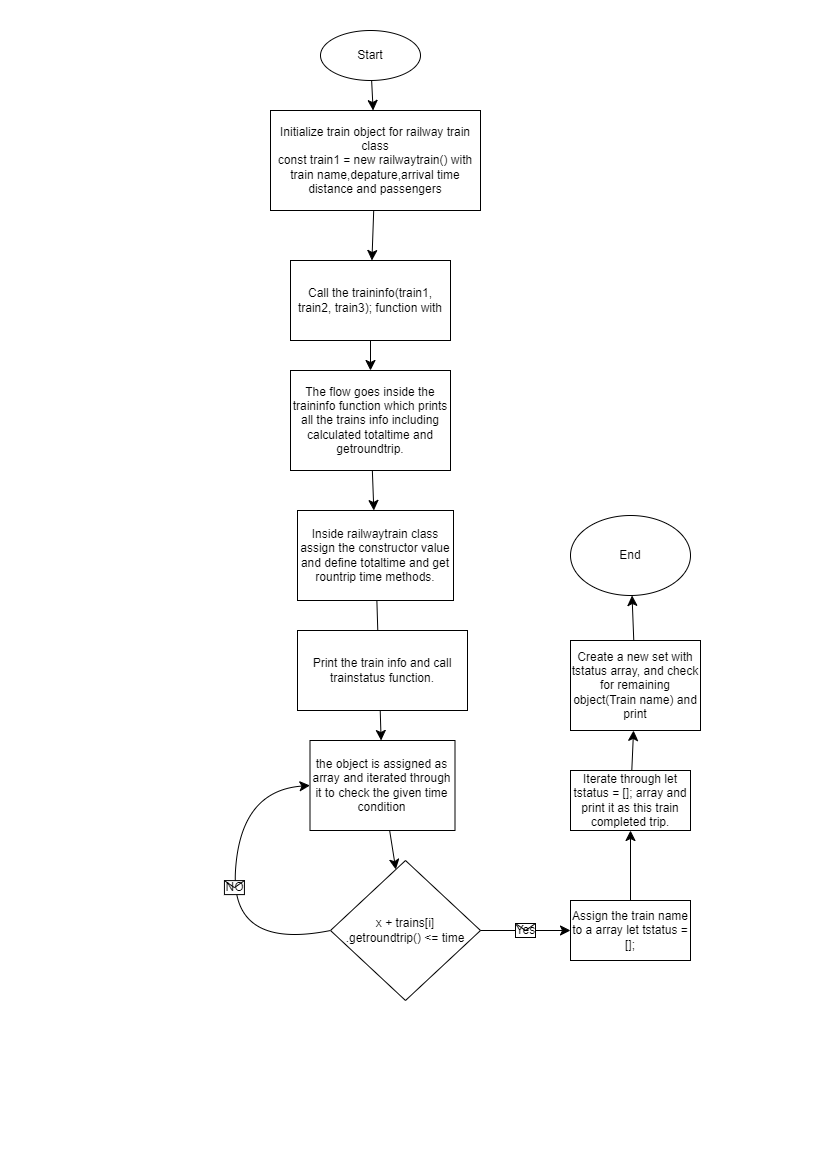

The diagram above was exported from draw.io. Its source (the exported page's mxGraphModel, read from the mxfile embedded in the PNG):
<mxGraphModel dx="2625" dy="1430" grid="1" gridSize="10" guides="1" tooltips="1" connect="1" arrows="1" fold="1" page="1" pageScale="1" pageWidth="827" pageHeight="1169" math="0" shadow="0">
  <root>
    <mxCell id="WIyWlLk6GJQsqaUBKTNV-0" />
    <mxCell id="WIyWlLk6GJQsqaUBKTNV-1" parent="WIyWlLk6GJQsqaUBKTNV-0" />
    <mxCell id="FdkgpCIdhVshyQB_UWbJ-23" value="" style="edgeStyle=none;curved=1;rounded=0;orthogonalLoop=1;jettySize=auto;html=1;fontSize=12;startSize=8;endSize=8;" edge="1" parent="WIyWlLk6GJQsqaUBKTNV-1" source="FdkgpCIdhVshyQB_UWbJ-0" target="FdkgpCIdhVshyQB_UWbJ-1">
      <mxGeometry relative="1" as="geometry" />
    </mxCell>
    <mxCell id="FdkgpCIdhVshyQB_UWbJ-0" value="Start" style="ellipse;whiteSpace=wrap;html=1;" vertex="1" parent="WIyWlLk6GJQsqaUBKTNV-1">
      <mxGeometry x="320" y="30" width="100" height="50" as="geometry" />
    </mxCell>
    <mxCell id="FdkgpCIdhVshyQB_UWbJ-24" value="" style="edgeStyle=none;curved=1;rounded=0;orthogonalLoop=1;jettySize=auto;html=1;fontSize=12;startSize=8;endSize=8;" edge="1" parent="WIyWlLk6GJQsqaUBKTNV-1" source="FdkgpCIdhVshyQB_UWbJ-1" target="FdkgpCIdhVshyQB_UWbJ-2">
      <mxGeometry relative="1" as="geometry" />
    </mxCell>
    <mxCell id="FdkgpCIdhVshyQB_UWbJ-1" value="Initialize train object for railway train class&lt;div&gt;const train1 = new railwaytrain() with train name,depature,arrival time distance and passengers&lt;br&gt;&lt;/div&gt;" style="rounded=0;whiteSpace=wrap;html=1;" vertex="1" parent="WIyWlLk6GJQsqaUBKTNV-1">
      <mxGeometry x="270" y="110" width="210" height="100" as="geometry" />
    </mxCell>
    <mxCell id="FdkgpCIdhVshyQB_UWbJ-25" value="" style="edgeStyle=none;curved=1;rounded=0;orthogonalLoop=1;jettySize=auto;html=1;fontSize=12;startSize=8;endSize=8;" edge="1" parent="WIyWlLk6GJQsqaUBKTNV-1" source="FdkgpCIdhVshyQB_UWbJ-2" target="FdkgpCIdhVshyQB_UWbJ-4">
      <mxGeometry relative="1" as="geometry" />
    </mxCell>
    <mxCell id="FdkgpCIdhVshyQB_UWbJ-2" value="Call the&amp;nbsp;traininfo(train1, train2, train3); function with" style="rounded=0;whiteSpace=wrap;html=1;" vertex="1" parent="WIyWlLk6GJQsqaUBKTNV-1">
      <mxGeometry x="290" y="260" width="160" height="80" as="geometry" />
    </mxCell>
    <mxCell id="FdkgpCIdhVshyQB_UWbJ-27" value="" style="edgeStyle=none;curved=1;rounded=0;orthogonalLoop=1;jettySize=auto;html=1;fontSize=12;startSize=8;endSize=8;" edge="1" parent="WIyWlLk6GJQsqaUBKTNV-1" source="FdkgpCIdhVshyQB_UWbJ-3" target="FdkgpCIdhVshyQB_UWbJ-6">
      <mxGeometry relative="1" as="geometry" />
    </mxCell>
    <mxCell id="FdkgpCIdhVshyQB_UWbJ-3" value="Inside railwaytrain class assign the constructor value and define totaltime and get rountrip time methods." style="rounded=0;whiteSpace=wrap;html=1;" vertex="1" parent="WIyWlLk6GJQsqaUBKTNV-1">
      <mxGeometry x="297" y="510" width="156" height="90" as="geometry" />
    </mxCell>
    <mxCell id="FdkgpCIdhVshyQB_UWbJ-26" value="" style="edgeStyle=none;curved=1;rounded=0;orthogonalLoop=1;jettySize=auto;html=1;fontSize=12;startSize=8;endSize=8;" edge="1" parent="WIyWlLk6GJQsqaUBKTNV-1" source="FdkgpCIdhVshyQB_UWbJ-4" target="FdkgpCIdhVshyQB_UWbJ-3">
      <mxGeometry relative="1" as="geometry" />
    </mxCell>
    <mxCell id="FdkgpCIdhVshyQB_UWbJ-4" value="The flow goes inside the traininfo function which prints all the trains info including calculated totaltime and getroundtrip." style="rounded=0;whiteSpace=wrap;html=1;" vertex="1" parent="WIyWlLk6GJQsqaUBKTNV-1">
      <mxGeometry x="290" y="370" width="160" height="100" as="geometry" />
    </mxCell>
    <mxCell id="FdkgpCIdhVshyQB_UWbJ-5" value="Print the train info and call trainstatus function." style="rounded=0;whiteSpace=wrap;html=1;" vertex="1" parent="WIyWlLk6GJQsqaUBKTNV-1">
      <mxGeometry x="297" y="630" width="170" height="80" as="geometry" />
    </mxCell>
    <mxCell id="FdkgpCIdhVshyQB_UWbJ-28" value="" style="edgeStyle=none;curved=1;rounded=0;orthogonalLoop=1;jettySize=auto;html=1;fontSize=12;startSize=8;endSize=8;" edge="1" parent="WIyWlLk6GJQsqaUBKTNV-1" source="FdkgpCIdhVshyQB_UWbJ-6" target="FdkgpCIdhVshyQB_UWbJ-7">
      <mxGeometry relative="1" as="geometry" />
    </mxCell>
    <mxCell id="FdkgpCIdhVshyQB_UWbJ-6" value="the object is assigned as array and iterated through it to check the given time condition" style="rounded=0;whiteSpace=wrap;html=1;" vertex="1" parent="WIyWlLk6GJQsqaUBKTNV-1">
      <mxGeometry x="309.5" y="740" width="145" height="90" as="geometry" />
    </mxCell>
    <mxCell id="FdkgpCIdhVshyQB_UWbJ-7" value="x + trains[i]&lt;div&gt;.getroundtrip() &amp;lt;= time&lt;/div&gt;" style="rhombus;whiteSpace=wrap;html=1;" vertex="1" parent="WIyWlLk6GJQsqaUBKTNV-1">
      <mxGeometry x="330" y="860" width="150" height="140" as="geometry" />
    </mxCell>
    <mxCell id="FdkgpCIdhVshyQB_UWbJ-29" value="" style="edgeStyle=none;curved=1;rounded=0;orthogonalLoop=1;jettySize=auto;html=1;fontSize=12;startSize=8;endSize=8;" edge="1" parent="WIyWlLk6GJQsqaUBKTNV-1" source="FdkgpCIdhVshyQB_UWbJ-8" target="FdkgpCIdhVshyQB_UWbJ-16">
      <mxGeometry relative="1" as="geometry" />
    </mxCell>
    <mxCell id="FdkgpCIdhVshyQB_UWbJ-8" value="Assign the train name to a array&amp;nbsp;let tstatus = [];" style="rounded=0;whiteSpace=wrap;html=1;" vertex="1" parent="WIyWlLk6GJQsqaUBKTNV-1">
      <mxGeometry x="570" y="900" width="120" height="60" as="geometry" />
    </mxCell>
    <mxCell id="FdkgpCIdhVshyQB_UWbJ-10" value="" style="endArrow=classic;html=1;rounded=0;fontSize=12;startSize=8;endSize=8;curved=1;exitX=1;exitY=0.5;exitDx=0;exitDy=0;entryX=0;entryY=0.5;entryDx=0;entryDy=0;" edge="1" parent="WIyWlLk6GJQsqaUBKTNV-1" source="FdkgpCIdhVshyQB_UWbJ-7" target="FdkgpCIdhVshyQB_UWbJ-8">
      <mxGeometry relative="1" as="geometry">
        <mxPoint x="530" y="900" as="sourcePoint" />
        <mxPoint x="630" y="900" as="targetPoint" />
      </mxGeometry>
    </mxCell>
    <mxCell id="FdkgpCIdhVshyQB_UWbJ-11" value="Yes" style="shape=message;html=1;outlineConnect=0;" vertex="1" parent="FdkgpCIdhVshyQB_UWbJ-10">
      <mxGeometry width="20" height="14" relative="1" as="geometry">
        <mxPoint x="-10" y="-7" as="offset" />
      </mxGeometry>
    </mxCell>
    <mxCell id="FdkgpCIdhVshyQB_UWbJ-13" value="" style="endArrow=classic;html=1;rounded=0;fontSize=12;startSize=8;endSize=8;curved=1;exitX=0;exitY=0.5;exitDx=0;exitDy=0;entryX=0;entryY=0.5;entryDx=0;entryDy=0;" edge="1" parent="WIyWlLk6GJQsqaUBKTNV-1" source="FdkgpCIdhVshyQB_UWbJ-7" target="FdkgpCIdhVshyQB_UWbJ-6">
      <mxGeometry relative="1" as="geometry">
        <mxPoint x="380" y="900" as="sourcePoint" />
        <mxPoint x="480" y="900" as="targetPoint" />
        <Array as="points">
          <mxPoint x="230" y="950" />
          <mxPoint x="240" y="790" />
        </Array>
      </mxGeometry>
    </mxCell>
    <mxCell id="FdkgpCIdhVshyQB_UWbJ-14" value="NO" style="shape=message;html=1;outlineConnect=0;" vertex="1" parent="FdkgpCIdhVshyQB_UWbJ-13">
      <mxGeometry width="20" height="14" relative="1" as="geometry">
        <mxPoint x="-10" y="-7" as="offset" />
      </mxGeometry>
    </mxCell>
    <mxCell id="FdkgpCIdhVshyQB_UWbJ-30" value="" style="edgeStyle=none;curved=1;rounded=0;orthogonalLoop=1;jettySize=auto;html=1;fontSize=12;startSize=8;endSize=8;" edge="1" parent="WIyWlLk6GJQsqaUBKTNV-1" source="FdkgpCIdhVshyQB_UWbJ-16" target="FdkgpCIdhVshyQB_UWbJ-17">
      <mxGeometry relative="1" as="geometry" />
    </mxCell>
    <mxCell id="FdkgpCIdhVshyQB_UWbJ-16" value="Iterate through&amp;nbsp;let tstatus = []; array and print it as this train completed trip." style="rounded=0;whiteSpace=wrap;html=1;" vertex="1" parent="WIyWlLk6GJQsqaUBKTNV-1">
      <mxGeometry x="570" y="770" width="120" height="60" as="geometry" />
    </mxCell>
    <mxCell id="FdkgpCIdhVshyQB_UWbJ-31" value="" style="edgeStyle=none;curved=1;rounded=0;orthogonalLoop=1;jettySize=auto;html=1;fontSize=12;startSize=8;endSize=8;" edge="1" parent="WIyWlLk6GJQsqaUBKTNV-1" source="FdkgpCIdhVshyQB_UWbJ-17" target="FdkgpCIdhVshyQB_UWbJ-18">
      <mxGeometry relative="1" as="geometry" />
    </mxCell>
    <mxCell id="FdkgpCIdhVshyQB_UWbJ-17" value="Create a new set with tstatus array, and check for remaining object(Train name) and print" style="rounded=0;whiteSpace=wrap;html=1;" vertex="1" parent="WIyWlLk6GJQsqaUBKTNV-1">
      <mxGeometry x="570" y="640" width="130" height="90" as="geometry" />
    </mxCell>
    <mxCell id="FdkgpCIdhVshyQB_UWbJ-18" value="End" style="ellipse;whiteSpace=wrap;html=1;" vertex="1" parent="WIyWlLk6GJQsqaUBKTNV-1">
      <mxGeometry x="570" y="515" width="120" height="80" as="geometry" />
    </mxCell>
  </root>
</mxGraphModel>